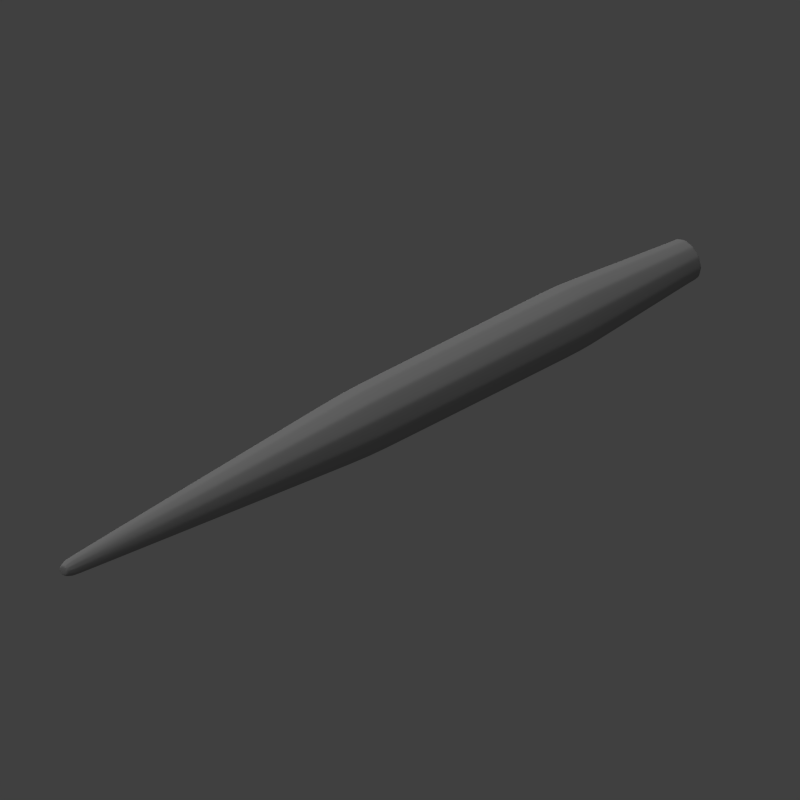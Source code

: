 # Source: piercer.blend  (saved by Blender 2.69.0; exported with 4.5.12 LTS)
import bpy
from mathutils import Matrix  # noqa: F401  (used for matrix-valued properties, if any)

bpy.ops.wm.read_factory_settings(use_empty=True)
scene = bpy.context.scene
scene.name = 'Scene'

# ---- collections
col_collection_1 = bpy.data.collections.new('Collection 1'); scene.collection.children.link(col_collection_1)

# ---- materials (node trees are filled in below, after node groups)
mat_material_001 = bpy.data.materials.new('Material.001')
mat_material_001.alpha_threshold = 0.0
mat_material_001.use_transparent_shadow = False
mat_material_001.diffuse_color = (0.3588, 0.3588, 0.3588, 1.0)
mat_material_001.roughness = 0.5
mat_material_001.line_color = (0.0, 0.0, 0.0, 1.0)

# ---- material node trees

# ---- world
world_world = bpy.data.worlds.new('World'); scene.world = world_world
world_world.color = (0.05088, 0.05088, 0.05088)
world_world.use_sun_shadow = False
world_world.sun_shadow_jitter_overblur = 0.0
world_world.cycles.sampling_method = 'MANUAL'
world_world.cycles.sample_map_resolution = 256

# ---- cameras
cam_camera = bpy.data.cameras.new('Camera')
cam_camera.type = 'ORTHO'
cam_camera.clip_end = 100.0
cam_camera.lens = 35.0
cam_camera.sensor_width = 32.0
cam_camera.sensor_height = 18.0
cam_camera.ortho_scale = 9.0
cam_camera.dof.focus_distance = 0.0
cam_camera.dof.aperture_fstop = 128.0

# ---- lights
light_sun = bpy.data.lights.new('Sun', 'SUN')
light_sun.transmission_factor = 0.0
light_sun.angle = 1.571
light_sun.energy = 1.0
light_sun.shadow_buffer_clip_start = 0.5
light_sun.shadow_soft_size = 1.0
light_sun.shadow_cascade_max_distance = 1000.0
light_sun.cycles.use_multiple_importance_sampling = False
light_lamp = bpy.data.lights.new('Lamp', 'POINT')
light_lamp.transmission_factor = 0.0
light_lamp.cutoff_distance = 30.0
light_lamp.energy = 2.0
light_lamp.shadow_buffer_clip_start = 1.001
light_lamp.shadow_soft_size = 1.0
light_lamp.shadow_maximum_resolution = 0.006
light_lamp.use_absolute_resolution = True
light_lamp.cycles.use_multiple_importance_sampling = False

# ---- meshes
me_cylinder = bpy.data.meshes.new('Cylinder')
me_cylinder.from_pydata([(1.887e-07, 1.7, 1.0), (1.887e-07, -6.7, 1.0), (0.5, 1.7, 0.866), (0.5, -6.7, 0.866), (0.866, 1.7, 0.5), (0.866, -6.7, 0.5), (1.0, 1.7, 0.0), (1.0, -6.7, 1.788e-07), (0.866, 1.7, -0.5), (0.866, -6.7, -0.5), (0.5, 1.7, -0.866), (0.5, -6.7, -0.866), (3.397e-07, 1.7, -1.0), (3.397e-07, -6.7, -1.0), (-0.5, 1.7, -0.866), (-0.5, -6.7, -0.866), (-0.866, 1.7, -0.5), (-0.866, -6.7, -0.5), (-1.0, 1.7, -4.172e-07), (-1.0, -6.7, -2.384e-07), (-0.866, 1.7, 0.5), (-0.866, -6.7, 0.5), (-0.5, 1.7, 0.866), (-0.5, -6.7, 0.866), (1.815e-07, 13.09, 0.2718), (0.1359, 13.09, 0.2353), (0.2354, 13.09, 0.1359), (0.2718, 13.09, -6.859e-06), (0.2354, 13.09, -0.1359), (0.1359, 13.09, -0.2354), (2.225e-07, 13.09, -0.2718), (-0.1359, 13.09, -0.2354), (-0.2354, 13.09, -0.1359), (-0.2718, 13.09, -6.972e-06), (-0.2354, 13.09, 0.1359), (-0.1359, 13.09, 0.2353), (1.805e-07, 13.41, 0.1714), (0.08572, 13.41, 0.1485), (0.1485, 13.41, 0.08571), (0.1714, 13.41, -7.379e-06), (0.1485, 13.41, -0.08573), (0.08572, 13.41, -0.1485), (2.064e-07, 13.41, -0.1714), (-0.08572, 13.41, -0.1485), (-0.1485, 13.41, -0.08573), (-0.1714, 13.41, -7.451e-06), (-0.1485, 13.41, 0.08571), (-0.08572, 13.41, 0.1485), (4.237e-07, -11.18, 0.6486), (0.3243, -11.18, 0.5617), (0.5617, -11.18, 0.3243), (0.6486, -11.18, 2.097e-06), (0.5617, -11.18, -0.3243), (0.3243, -11.18, -0.5617), (5.216e-07, -11.18, -0.6486), (-0.3243, -11.18, -0.5617), (-0.5617, -11.18, -0.3243), (-0.6486, -11.18, 1.827e-06), (-0.5617, -11.18, 0.3243), (-0.3243, -11.18, 0.5617), (4.237e-07, -11.39, 0.6486), (0.3243, -11.39, 0.5617), (0.5617, -11.39, 0.3243), (0.6486, -11.39, 2.097e-06), (0.5617, -11.39, -0.3243), (0.3243, -11.39, -0.5617), (5.216e-07, -11.39, -0.6486), (-0.3243, -11.39, -0.5617), (-0.5617, -11.39, -0.3243), (-0.6486, -11.39, 1.827e-06), (-0.5617, -11.39, 0.3243), (-0.3243, -11.39, 0.5617)], [], [(0, 1, 3, 2), (2, 3, 5, 4), (4, 5, 7, 6), (6, 7, 9, 8), (8, 9, 11, 10), (10, 11, 13, 12), (12, 13, 15, 14), (14, 15, 17, 16), (16, 17, 19, 18), (18, 19, 21, 20), (1, 23, 59, 48), (22, 23, 1, 0), (20, 21, 23, 22), (22, 0, 24, 35), (35, 24, 36, 47), (20, 22, 35, 34), (18, 20, 34, 33), (16, 18, 33, 32), (14, 16, 32, 31), (12, 14, 31, 30), (10, 12, 30, 29), (8, 10, 29, 28), (6, 8, 28, 27), (4, 6, 27, 26), (2, 4, 26, 25), (0, 2, 25, 24), (36, 37, 38, 39, 40, 41, 42, 43, 44, 45, 46, 47), (34, 35, 47, 46), (33, 34, 46, 45), (32, 33, 45, 44), (31, 32, 44, 43), (30, 31, 43, 42), (29, 30, 42, 41), (28, 29, 41, 40), (27, 28, 40, 39), (26, 27, 39, 38), (25, 26, 38, 37), (24, 25, 37, 36), (48, 59, 71, 60), (23, 21, 58, 59), (21, 19, 57, 58), (19, 17, 56, 57), (17, 15, 55, 56), (15, 13, 54, 55), (13, 11, 53, 54), (11, 9, 52, 53), (9, 7, 51, 52), (7, 5, 50, 51), (5, 3, 49, 50), (3, 1, 48, 49), (61, 60, 71, 70, 69, 68, 67, 66, 65, 64, 63, 62), (59, 58, 70, 71), (58, 57, 69, 70), (57, 56, 68, 69), (56, 55, 67, 68), (55, 54, 66, 67), (54, 53, 65, 66), (53, 52, 64, 65), (52, 51, 63, 64), (51, 50, 62, 63), (50, 49, 61, 62), (49, 48, 60, 61)])
me_cylinder.materials.append(mat_material_001)
me_cylinder.use_remesh_preserve_volume = False
me_cylinder.use_remesh_preserve_attributes = False
me_cylinder.use_mirror_vertex_groups = False
me_cylinder.update()

# ---- objects
ob_cylinder = bpy.data.objects.new('Cylinder', me_cylinder)
ob_sun = bpy.data.objects.new('Sun', light_sun)
ob_lamp = bpy.data.objects.new('Lamp', light_lamp)
ob_camera = bpy.data.objects.new('Camera', cam_camera)

# ---- transforms, parenting, visibility, modifiers, constraints
ob_cylinder.location = (0.0, 0.0, 0.0)
ob_cylinder.rotation_euler = (0.0, -0.0, 1.571)
ob_cylinder.scale = (0.4, 0.4, 0.4)
ob_cylinder.lineart.crease_threshold = 0.0
_m = ob_cylinder.modifiers.new('Bevel', 'BEVEL')
_m.limit_method = 'NONE'
_m.spread = 0.0
_m = ob_cylinder.modifiers.new('Subsurf', 'SUBSURF')
_m.uv_smooth = 'PRESERVE_CORNERS'
_m.quality = 2
_m.levels = 2
_m.show_only_control_edges = False
ob_sun.location = (0.7973, 7.599, 4.7)
ob_sun.rotation_euler = (-0.4189, -0.1396, 0.2094)
ob_sun.hide_viewport = True
ob_sun.lineart.crease_threshold = 0.0
ob_lamp.location = (1.568, -3.856, 1.311)
ob_lamp.rotation_euler = (0.6503, 0.05522, 1.866)
ob_lamp.lock_rotations_4d = False
ob_lamp.empty_display_type = 'ARROWS'
ob_lamp.color = (0.0, 0.0, 0.0, 0.0)
ob_lamp.lineart.crease_threshold = 0.0
ob_camera.location = (-10.0, -10.0, 8.2)
ob_camera.rotation_euler = (1.047, 0.0, -0.7854)
ob_camera.lock_rotations_4d = False
ob_camera.empty_display_type = 'ARROWS'
ob_camera.color = (0.0, 0.0, 0.0, 0.0)
ob_camera.hide_viewport = True
ob_camera.display_type = 'WIRE'
ob_camera.lineart.crease_threshold = 0.0

# ---- collection membership
col_collection_1.objects.link(ob_cylinder)
col_collection_1.objects.link(ob_sun)
col_collection_1.objects.link(ob_lamp)
col_collection_1.objects.link(ob_camera)

# ---- scene / render settings (as saved in the file)
scene.camera = ob_camera
scene.frame_start = 1; scene.frame_end = 250; scene.frame_set(1)
scene.render.engine = 'BLENDER_EEVEE_NEXT'
scene.render.image_settings.compression = 90
scene.render.resolution_x = 1600
scene.render.resolution_y = 1600
scene.render.resolution_percentage = 50
scene.render.dither_intensity = 0.0
scene.render.film_transparent = True
scene.render.bake_margin = 2
scene.render.bake_bias = 0.0
scene.cycles.use_denoising = False
scene.cycles.samples = 10
scene.cycles.sampling_pattern = 'TABULATED_SOBOL'
scene.cycles.light_sampling_threshold = 0.0
scene.cycles.use_adaptive_sampling = False
scene.cycles.use_light_tree = False
scene.cycles.blur_glossy = 0.0
scene.cycles.volume_bounces = 1
scene.cycles.pixel_filter_type = 'GAUSSIAN'
scene.cycles.sample_clamp_indirect = 0.0
scene.view_settings.view_transform = 'Standard'
bpy.context.view_layer.update()
